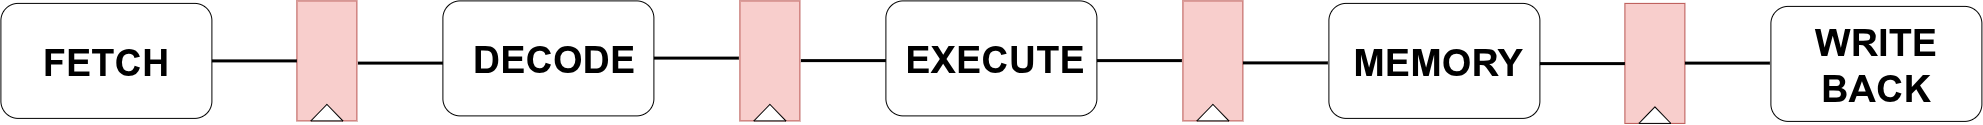

The diagram above was exported from draw.io. Its source (the exported page's mxGraphModel, read from the mxfile embedded in the PNG):
<mxGraphModel dx="2357" dy="1328" grid="0" gridSize="10" guides="1" tooltips="1" connect="1" arrows="1" fold="1" page="1" pageScale="1.5" pageWidth="850" pageHeight="1100" math="0" shadow="0">
  <root>
    <mxCell id="0" />
    <mxCell id="1" parent="0" />
    <mxCell id="-cEXJAWUkS2JOC-liWFY-1" parent="1" style="rounded=1;whiteSpace=wrap;html=1;" value="" vertex="1">
      <mxGeometry height="115" width="211" x="134" y="802.5" as="geometry" />
    </mxCell>
    <mxCell id="-cEXJAWUkS2JOC-liWFY-3" parent="1" style="rounded=0;whiteSpace=wrap;html=1;rotation=90;fillColor=#f8cecc;strokeColor=#b85450;" value="" vertex="1">
      <mxGeometry height="60" width="120" x="400" y="830" as="geometry" />
    </mxCell>
    <mxCell id="-cEXJAWUkS2JOC-liWFY-4" parent="1" style="rounded=1;whiteSpace=wrap;html=1;" value="" vertex="1">
      <mxGeometry height="115" width="211" x="576" y="800" as="geometry" />
    </mxCell>
    <mxCell id="-cEXJAWUkS2JOC-liWFY-5" parent="1" style="rounded=0;whiteSpace=wrap;html=1;rotation=90;fillColor=#f8cecc;strokeColor=#b85450;" value="" vertex="1">
      <mxGeometry height="60" width="120" x="843" y="830" as="geometry" />
    </mxCell>
    <mxCell id="-cEXJAWUkS2JOC-liWFY-6" parent="1" style="rounded=1;whiteSpace=wrap;html=1;" value="" vertex="1">
      <mxGeometry height="115" width="211" x="1019" y="800" as="geometry" />
    </mxCell>
    <mxCell id="-cEXJAWUkS2JOC-liWFY-7" parent="1" style="rounded=0;whiteSpace=wrap;html=1;rotation=90;fillColor=#f8cecc;strokeColor=#b85450;" value="" vertex="1">
      <mxGeometry height="60" width="120" x="1286" y="830" as="geometry" />
    </mxCell>
    <mxCell id="-cEXJAWUkS2JOC-liWFY-8" parent="1" style="text;html=1;whiteSpace=wrap;strokeColor=none;fillColor=none;align=center;verticalAlign=middle;rounded=0;fontStyle=1;fontSize=38;" value="FETCH" vertex="1">
      <mxGeometry height="30" width="60" x="209.5" y="847.5" as="geometry" />
    </mxCell>
    <mxCell id="-cEXJAWUkS2JOC-liWFY-9" parent="1" style="text;html=1;whiteSpace=wrap;strokeColor=none;fillColor=none;align=center;verticalAlign=middle;rounded=0;fontStyle=1;fontSize=38;" value="DECODE" vertex="1">
      <mxGeometry height="30" width="60" x="658" y="845" as="geometry" />
    </mxCell>
    <mxCell id="-cEXJAWUkS2JOC-liWFY-10" parent="1" style="text;html=1;whiteSpace=wrap;strokeColor=none;fillColor=none;align=center;verticalAlign=middle;rounded=0;fontStyle=1;fontSize=38;" value="EXECUTE" vertex="1">
      <mxGeometry height="30" width="60" x="1099" y="845" as="geometry" />
    </mxCell>
    <mxCell id="-cEXJAWUkS2JOC-liWFY-13" parent="1" style="rounded=1;whiteSpace=wrap;html=1;" value="" vertex="1">
      <mxGeometry height="115" width="211" x="1462" y="802.5" as="geometry" />
    </mxCell>
    <mxCell id="-cEXJAWUkS2JOC-liWFY-14" parent="1" style="rounded=0;whiteSpace=wrap;html=1;rotation=90;fillColor=#f8cecc;strokeColor=#b85450;" value="" vertex="1">
      <mxGeometry height="60" width="120" x="1728" y="832.5" as="geometry" />
    </mxCell>
    <mxCell id="-cEXJAWUkS2JOC-liWFY-15" parent="1" style="text;html=1;whiteSpace=wrap;strokeColor=none;fillColor=none;align=center;verticalAlign=middle;rounded=0;fontStyle=1;fontSize=38;" value="MEMORY" vertex="1">
      <mxGeometry height="30" width="60" x="1542" y="848" as="geometry" />
    </mxCell>
    <mxCell id="-cEXJAWUkS2JOC-liWFY-16" parent="1" style="rounded=1;whiteSpace=wrap;html=1;" value="" vertex="1">
      <mxGeometry height="115" width="211" x="1904" y="805.5" as="geometry" />
    </mxCell>
    <mxCell id="-cEXJAWUkS2JOC-liWFY-17" parent="1" style="text;html=1;whiteSpace=wrap;strokeColor=none;fillColor=none;align=center;verticalAlign=middle;rounded=0;fontStyle=1;fontSize=38;" value="WRITE&lt;div&gt;BACK&lt;/div&gt;" vertex="1">
      <mxGeometry height="30" width="60" x="1979.5" y="850.5" as="geometry" />
    </mxCell>
    <mxCell id="-cEXJAWUkS2JOC-liWFY-18" parent="1" style="triangle;whiteSpace=wrap;html=1;shapeInside=1;rotation=-90;" value="" vertex="1">
      <mxGeometry height="32" width="16.5" x="451.75" y="895.75" as="geometry" />
    </mxCell>
    <mxCell id="-cEXJAWUkS2JOC-liWFY-19" parent="1" style="triangle;whiteSpace=wrap;html=1;shapeInside=1;rotation=-90;" value="" vertex="1">
      <mxGeometry height="32" width="16.5" x="894.75" y="895.75" as="geometry" />
    </mxCell>
    <mxCell id="-cEXJAWUkS2JOC-liWFY-20" parent="1" style="triangle;whiteSpace=wrap;html=1;shapeInside=1;rotation=-90;" value="" vertex="1">
      <mxGeometry height="32" width="16.5" x="1337.75" y="895.75" as="geometry" />
    </mxCell>
    <mxCell id="-cEXJAWUkS2JOC-liWFY-21" parent="1" style="triangle;whiteSpace=wrap;html=1;shapeInside=1;rotation=-90;" value="" vertex="1">
      <mxGeometry height="32" width="16.5" x="1779.75" y="898.25" as="geometry" />
    </mxCell>
    <mxCell id="-cEXJAWUkS2JOC-liWFY-22" edge="1" parent="1" source="-cEXJAWUkS2JOC-liWFY-1" style="endArrow=none;html=1;rounded=0;entryX=0.5;entryY=1;entryDx=0;entryDy=0;exitX=1;exitY=0.5;exitDx=0;exitDy=0;strokeWidth=3;" target="-cEXJAWUkS2JOC-liWFY-3" value="">
      <mxGeometry height="50" relative="1" width="50" as="geometry">
        <mxPoint x="348" y="972" as="sourcePoint" />
        <mxPoint x="398" y="922" as="targetPoint" />
      </mxGeometry>
    </mxCell>
    <mxCell id="-cEXJAWUkS2JOC-liWFY-23" edge="1" parent="1" style="endArrow=none;html=1;rounded=0;entryX=0.5;entryY=1;entryDx=0;entryDy=0;exitX=1;exitY=0.5;exitDx=0;exitDy=0;strokeWidth=3;" value="">
      <mxGeometry height="50" relative="1" width="50" as="geometry">
        <mxPoint x="491" y="862.21" as="sourcePoint" />
        <mxPoint x="576" y="862.21" as="targetPoint" />
      </mxGeometry>
    </mxCell>
    <mxCell id="-cEXJAWUkS2JOC-liWFY-24" edge="1" parent="1" style="endArrow=none;html=1;rounded=0;entryX=0.5;entryY=1;entryDx=0;entryDy=0;exitX=1;exitY=0.5;exitDx=0;exitDy=0;strokeWidth=3;" value="">
      <mxGeometry height="50" relative="1" width="50" as="geometry">
        <mxPoint x="787" y="857.21" as="sourcePoint" />
        <mxPoint x="872" y="857.21" as="targetPoint" />
      </mxGeometry>
    </mxCell>
    <mxCell id="-cEXJAWUkS2JOC-liWFY-25" edge="1" parent="1" style="endArrow=none;html=1;rounded=0;entryX=0.5;entryY=1;entryDx=0;entryDy=0;exitX=1;exitY=0.5;exitDx=0;exitDy=0;strokeWidth=3;" value="">
      <mxGeometry height="50" relative="1" width="50" as="geometry">
        <mxPoint x="934" y="859.71" as="sourcePoint" />
        <mxPoint x="1019" y="859.71" as="targetPoint" />
      </mxGeometry>
    </mxCell>
    <mxCell id="-cEXJAWUkS2JOC-liWFY-26" edge="1" parent="1" style="endArrow=none;html=1;rounded=0;entryX=0.5;entryY=1;entryDx=0;entryDy=0;exitX=1;exitY=0.5;exitDx=0;exitDy=0;strokeWidth=3;" value="">
      <mxGeometry height="50" relative="1" width="50" as="geometry">
        <mxPoint x="1230" y="859.71" as="sourcePoint" />
        <mxPoint x="1315" y="859.71" as="targetPoint" />
      </mxGeometry>
    </mxCell>
    <mxCell id="-cEXJAWUkS2JOC-liWFY-27" edge="1" parent="1" style="endArrow=none;html=1;rounded=0;entryX=0.5;entryY=1;entryDx=0;entryDy=0;exitX=1;exitY=0.5;exitDx=0;exitDy=0;strokeWidth=3;" value="">
      <mxGeometry height="50" relative="1" width="50" as="geometry">
        <mxPoint x="1376" y="862" as="sourcePoint" />
        <mxPoint x="1461" y="862" as="targetPoint" />
      </mxGeometry>
    </mxCell>
    <mxCell id="-cEXJAWUkS2JOC-liWFY-28" edge="1" parent="1" style="endArrow=none;html=1;rounded=0;entryX=0.5;entryY=1;entryDx=0;entryDy=0;exitX=1;exitY=0.5;exitDx=0;exitDy=0;strokeWidth=3;" value="">
      <mxGeometry height="50" relative="1" width="50" as="geometry">
        <mxPoint x="1673" y="862.71" as="sourcePoint" />
        <mxPoint x="1758" y="862.71" as="targetPoint" />
      </mxGeometry>
    </mxCell>
    <mxCell id="-cEXJAWUkS2JOC-liWFY-29" edge="1" parent="1" style="endArrow=none;html=1;rounded=0;entryX=0.5;entryY=1;entryDx=0;entryDy=0;exitX=1;exitY=0.5;exitDx=0;exitDy=0;strokeWidth=3;" value="">
      <mxGeometry height="50" relative="1" width="50" as="geometry">
        <mxPoint x="1818" y="862.21" as="sourcePoint" />
        <mxPoint x="1903" y="862.21" as="targetPoint" />
      </mxGeometry>
    </mxCell>
  </root>
</mxGraphModel>